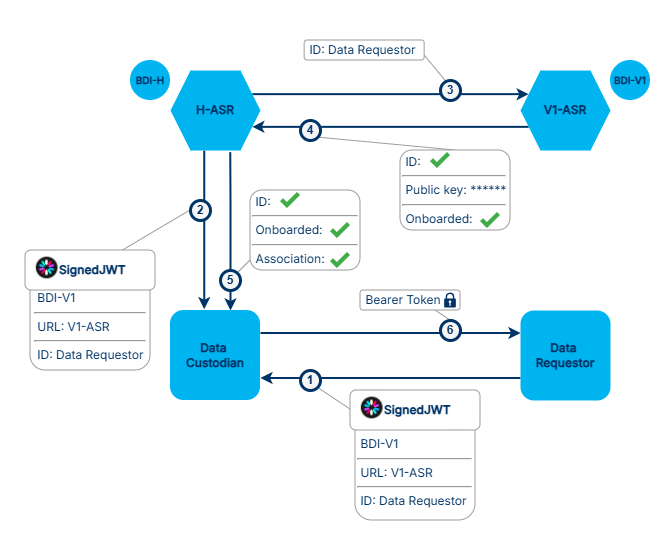

The diagram above was exported from draw.io. Its source (the exported page's mxGraphModel, read from the mxfile embedded in the PNG):
<mxGraphModel dx="1785" dy="710" grid="1" gridSize="10" guides="1" tooltips="1" connect="1" arrows="1" fold="1" page="1" pageScale="1" pageWidth="1100" pageHeight="850" math="0" shadow="0">
  <root>
    <mxCell id="0" />
    <mxCell id="1" parent="0" />
    <mxCell id="xIvZp34SfTW6xUZlvYgE-1" parent="1" style="whiteSpace=wrap;html=1;rounded=0;pointerEvents=0;strokeColor=none;align=center;verticalAlign=top;fontFamily=Helvetica;fontSize=11;fontColor=default;labelBackgroundColor=default;fillColor=default;gradientColor=none;" value="" vertex="1">
      <mxGeometry height="540" width="670" x="120" y="110" as="geometry" />
    </mxCell>
    <mxCell id="fsP5LoI8cxZl8dJGhWv7-4" edge="1" parent="1" source="xIvZp34SfTW6xUZlvYgE-25" style="shape=connector;rounded=0;orthogonalLoop=1;jettySize=auto;html=1;exitX=0.75;exitY=1;exitDx=0;exitDy=0;entryX=0.5;entryY=0;entryDx=0;entryDy=0;strokeColor=#9D9D9D;strokeWidth=1;align=center;verticalAlign=middle;fontFamily=Helvetica;fontSize=11;fontColor=default;labelBackgroundColor=default;endArrow=none;endFill=0;" target="xIvZp34SfTW6xUZlvYgE-21">
      <mxGeometry relative="1" as="geometry" />
    </mxCell>
    <mxCell id="fsP5LoI8cxZl8dJGhWv7-3" edge="1" parent="1" source="xIvZp34SfTW6xUZlvYgE-20" style="shape=connector;rounded=0;orthogonalLoop=1;jettySize=auto;html=1;exitX=1;exitY=0;exitDx=0;exitDy=0;entryX=0;entryY=0.875;entryDx=0;entryDy=0;entryPerimeter=0;strokeColor=#9D9D9D;strokeWidth=1;align=center;verticalAlign=middle;fontFamily=Helvetica;fontSize=11;fontColor=default;labelBackgroundColor=default;endArrow=none;endFill=0;" target="xIvZp34SfTW6xUZlvYgE-28">
      <mxGeometry relative="1" as="geometry" />
    </mxCell>
    <mxCell id="fsP5LoI8cxZl8dJGhWv7-1" edge="1" parent="1" source="fsP5LoI8cxZl8dJGhWv7-2" style="rounded=0;orthogonalLoop=1;jettySize=auto;html=1;exitX=1;exitY=0.75;exitDx=0;exitDy=0;entryX=0.262;entryY=0.028;entryDx=0;entryDy=0;endArrow=none;endFill=0;strokeColor=#9D9D9D;entryPerimeter=0;" target="xIvZp34SfTW6xUZlvYgE-18">
      <mxGeometry relative="1" as="geometry">
        <mxPoint x="534.15" y="170" as="sourcePoint" />
        <mxPoint x="564.15" y="190" as="targetPoint" />
      </mxGeometry>
    </mxCell>
    <mxCell id="xIvZp34SfTW6xUZlvYgE-42" edge="1" parent="1" source="xIvZp34SfTW6xUZlvYgE-33" style="shape=connector;rounded=0;orthogonalLoop=1;jettySize=auto;html=1;exitX=0.5;exitY=0;exitDx=0;exitDy=0;entryX=1;entryY=1;entryDx=0;entryDy=0;strokeColor=#9D9D9D;strokeWidth=1;align=center;verticalAlign=middle;fontFamily=Helvetica;fontSize=11;fontColor=default;labelBackgroundColor=default;endArrow=none;endFill=0;" target="xIvZp34SfTW6xUZlvYgE-19">
      <mxGeometry relative="1" as="geometry" />
    </mxCell>
    <mxCell id="xIvZp34SfTW6xUZlvYgE-2" edge="1" parent="1" source="SxlGTiePZ9nAA6yZgUDN-2" style="rounded=0;orthogonalLoop=1;jettySize=auto;html=1;exitX=0.75;exitY=0;exitDx=0;exitDy=0;entryX=0;entryY=0.5;entryDx=0;entryDy=0;endArrow=none;endFill=0;strokeColor=#9D9D9D;" target="xIvZp34SfTW6xUZlvYgE-17">
      <mxGeometry relative="1" as="geometry" />
    </mxCell>
    <mxCell id="xIvZp34SfTW6xUZlvYgE-4" edge="1" parent="1" source="xIvZp34SfTW6xUZlvYgE-23" style="rounded=0;orthogonalLoop=1;jettySize=auto;html=1;entryX=1;entryY=1;entryDx=0;entryDy=0;endArrow=none;endFill=0;exitX=0.049;exitY=0.057;exitDx=0;exitDy=0;exitPerimeter=0;strokeColor=#9D9D9D;" target="xIvZp34SfTW6xUZlvYgE-16">
      <mxGeometry relative="1" as="geometry">
        <mxPoint x="450" y="513.75" as="sourcePoint" />
      </mxGeometry>
    </mxCell>
    <mxCell id="xIvZp34SfTW6xUZlvYgE-5" edge="1" parent="1" source="xIvZp34SfTW6xUZlvYgE-6" style="edgeStyle=orthogonalEdgeStyle;rounded=0;orthogonalLoop=1;jettySize=auto;html=1;exitX=1;exitY=0.25;exitDx=0;exitDy=0;entryX=0;entryY=0.25;entryDx=0;entryDy=0;strokeColor=#003366;strokeWidth=2;" target="xIvZp34SfTW6xUZlvYgE-8">
      <mxGeometry relative="1" as="geometry" />
    </mxCell>
    <mxCell id="xIvZp34SfTW6xUZlvYgE-6" parent="1" style="shape=hexagon;perimeter=hexagonPerimeter2;whiteSpace=wrap;html=1;fixedSize=1;strokeColor=none;strokeWidth=3;fillColor=#00B4F0;" value="&lt;font color=&quot;#003366&quot; face=&quot;Inter&quot;&gt;&lt;b&gt;H-ASR&lt;/b&gt;&lt;/font&gt;" vertex="1">
      <mxGeometry height="80" width="90" x="290" y="180" as="geometry" />
    </mxCell>
    <mxCell id="xIvZp34SfTW6xUZlvYgE-7" edge="1" parent="1" source="xIvZp34SfTW6xUZlvYgE-8" style="edgeStyle=orthogonalEdgeStyle;rounded=0;orthogonalLoop=1;jettySize=auto;html=1;exitX=0;exitY=0.75;exitDx=0;exitDy=0;entryX=1;entryY=0.75;entryDx=0;entryDy=0;strokeColor=#003366;strokeWidth=2;" target="xIvZp34SfTW6xUZlvYgE-6">
      <mxGeometry relative="1" as="geometry" />
    </mxCell>
    <mxCell id="xIvZp34SfTW6xUZlvYgE-8" parent="1" style="shape=hexagon;perimeter=hexagonPerimeter2;whiteSpace=wrap;html=1;fixedSize=1;strokeColor=none;strokeWidth=3;fillColor=#00B4F0;" value="&lt;font face=&quot;Inter&quot; data-font-src=&quot;https://fonts.googleapis.com/css?family=Inter&quot; style=&quot;color: rgb(0, 51, 102);&quot;&gt;&lt;b&gt;V1-ASR&lt;/b&gt;&lt;/font&gt;" vertex="1">
      <mxGeometry height="80" width="90" x="640" y="180" as="geometry" />
    </mxCell>
    <mxCell id="xIvZp34SfTW6xUZlvYgE-9" edge="1" parent="1" style="edgeStyle=orthogonalEdgeStyle;rounded=0;orthogonalLoop=1;jettySize=auto;html=1;exitX=0.75;exitY=0;exitDx=0;exitDy=0;strokeColor=#003366;endArrow=none;endFill=0;startArrow=classic;startFill=1;strokeWidth=2;entryX=0.664;entryY=1.022;entryDx=0;entryDy=0;entryPerimeter=0;" target="xIvZp34SfTW6xUZlvYgE-6">
      <mxGeometry relative="1" as="geometry">
        <Array as="points">
          <mxPoint x="350" y="312" />
        </Array>
        <mxPoint x="350" y="420" as="sourcePoint" />
        <mxPoint x="350" y="310" as="targetPoint" />
      </mxGeometry>
    </mxCell>
    <mxCell id="xIvZp34SfTW6xUZlvYgE-10" edge="1" parent="1" source="xIvZp34SfTW6xUZlvYgE-12" style="edgeStyle=orthogonalEdgeStyle;rounded=0;orthogonalLoop=1;jettySize=auto;html=1;exitX=1;exitY=0.25;exitDx=0;exitDy=0;entryX=0;entryY=0.25;entryDx=0;entryDy=0;strokeColor=#003366;strokeWidth=2;" target="xIvZp34SfTW6xUZlvYgE-14">
      <mxGeometry relative="1" as="geometry" />
    </mxCell>
    <mxCell id="xIvZp34SfTW6xUZlvYgE-11" edge="1" parent="1" source="xIvZp34SfTW6xUZlvYgE-12" style="edgeStyle=orthogonalEdgeStyle;rounded=0;orthogonalLoop=1;jettySize=auto;html=1;exitX=0.375;exitY=-0.014;exitDx=0;exitDy=0;entryX=0.375;entryY=1;entryDx=0;entryDy=0;fontFamily=Helvetica;fontSize=11;fontColor=default;exitPerimeter=0;strokeColor=#003366;strokeWidth=2;align=center;verticalAlign=middle;labelBackgroundColor=default;startArrow=classic;startFill=1;endArrow=none;endFill=0;" target="xIvZp34SfTW6xUZlvYgE-6">
      <mxGeometry relative="1" as="geometry" />
    </mxCell>
    <mxCell id="xIvZp34SfTW6xUZlvYgE-12" parent="1" style="rounded=1;whiteSpace=wrap;html=1;strokeColor=none;fillColor=#00B4F0;" value="&lt;b&gt;&lt;font face=&quot;Inter&quot; data-font-src=&quot;https://fonts.googleapis.com/css?family=Inter&quot; style=&quot;color: rgb(0, 51, 102);&quot;&gt;Data&amp;nbsp;&lt;/font&gt;&lt;/b&gt;&lt;div&gt;&lt;b&gt;&lt;font face=&quot;Inter&quot; data-font-src=&quot;https://fonts.googleapis.com/css?family=Inter&quot; style=&quot;color: rgb(0, 51, 102);&quot;&gt;Custodian&lt;/font&gt;&lt;/b&gt;&lt;/div&gt;" vertex="1">
      <mxGeometry height="90" width="90" x="290" y="420" as="geometry" />
    </mxCell>
    <mxCell id="xIvZp34SfTW6xUZlvYgE-13" edge="1" parent="1" source="xIvZp34SfTW6xUZlvYgE-14" style="edgeStyle=orthogonalEdgeStyle;rounded=0;orthogonalLoop=1;jettySize=auto;html=1;exitX=0;exitY=0.75;exitDx=0;exitDy=0;entryX=1;entryY=0.75;entryDx=0;entryDy=0;strokeColor=#003366;strokeWidth=2;" target="xIvZp34SfTW6xUZlvYgE-12">
      <mxGeometry relative="1" as="geometry" />
    </mxCell>
    <mxCell id="xIvZp34SfTW6xUZlvYgE-14" parent="1" style="rounded=1;whiteSpace=wrap;html=1;strokeColor=none;strokeWidth=3;fillColor=#00B4F0;" value="&lt;b&gt;&lt;font face=&quot;Inter&quot; data-font-src=&quot;https://fonts.googleapis.com/css?family=Inter&quot; style=&quot;color: rgb(0, 51, 102);&quot;&gt;Data&amp;nbsp;&lt;/font&gt;&lt;/b&gt;&lt;div&gt;&lt;b&gt;&lt;font face=&quot;Inter&quot; data-font-src=&quot;https://fonts.googleapis.com/css?family=Inter&quot; style=&quot;color: rgb(0, 51, 102);&quot;&gt;Requestor&lt;/font&gt;&lt;/b&gt;&lt;/div&gt;" vertex="1">
      <mxGeometry height="90" width="90" x="640" y="420" as="geometry" />
    </mxCell>
    <mxCell id="xIvZp34SfTW6xUZlvYgE-15" parent="1" style="ellipse;whiteSpace=wrap;html=1;aspect=fixed;strokeColor=none;fontStyle=1;fontFamily=Inter;fontSource=https%3A%2F%2Ffonts.googleapis.com%2Fcss%3Ffamily%3DInter;fontColor=#003366;verticalAlign=middle;spacing=0;fillColor=#00B4F0;" value="&lt;span style=&quot;font-size: 10px;&quot;&gt;BDI-H&lt;/span&gt;" vertex="1">
      <mxGeometry height="40" width="40" x="250" y="170" as="geometry" />
    </mxCell>
    <mxCell id="xIvZp34SfTW6xUZlvYgE-16" parent="1" style="ellipse;whiteSpace=wrap;html=1;aspect=fixed;strokeColor=#003366;fillColor=#F5F5F5;fontColor=#F5F5F5;fontStyle=1;strokeWidth=3;" value="&lt;font style=&quot;color: rgb(0, 51, 102);&quot;&gt;1&lt;/font&gt;" vertex="1">
      <mxGeometry height="20" width="20" x="420" y="480" as="geometry" />
    </mxCell>
    <mxCell id="xIvZp34SfTW6xUZlvYgE-17" parent="1" style="ellipse;whiteSpace=wrap;html=1;aspect=fixed;strokeColor=#003366;fillColor=#F5F5F5;fontColor=#F5F5F5;fontStyle=1;strokeWidth=3;" value="&lt;font style=&quot;color: rgb(0, 51, 102);&quot;&gt;2&lt;/font&gt;" vertex="1">
      <mxGeometry height="20" width="20" x="310" y="310" as="geometry" />
    </mxCell>
    <mxCell id="xIvZp34SfTW6xUZlvYgE-18" parent="1" style="ellipse;whiteSpace=wrap;html=1;aspect=fixed;strokeColor=#003366;fillColor=#F5F5F5;fontColor=#F5F5F5;fontStyle=1;strokeWidth=3;" value="&lt;font style=&quot;color: rgb(0, 51, 102);&quot;&gt;3&lt;/font&gt;" vertex="1">
      <mxGeometry height="20" width="20" x="560" y="190" as="geometry" />
    </mxCell>
    <mxCell id="xIvZp34SfTW6xUZlvYgE-19" parent="1" style="ellipse;whiteSpace=wrap;html=1;aspect=fixed;strokeColor=#003366;fillColor=#F5F5F5;fontColor=#F5F5F5;fontStyle=1;strokeWidth=3;" value="&lt;font style=&quot;color: rgb(0, 51, 102);&quot;&gt;4&lt;/font&gt;" vertex="1">
      <mxGeometry height="20" width="20" x="420" y="230" as="geometry" />
    </mxCell>
    <mxCell id="xIvZp34SfTW6xUZlvYgE-20" parent="1" style="ellipse;whiteSpace=wrap;html=1;aspect=fixed;strokeColor=#003366;fillColor=#F5F5F5;fontColor=#F5F5F5;fontStyle=1;strokeWidth=3;" value="&lt;font style=&quot;color: rgb(0, 51, 102);&quot;&gt;5&lt;/font&gt;" vertex="1">
      <mxGeometry height="20" width="20" x="340" y="380" as="geometry" />
    </mxCell>
    <mxCell id="xIvZp34SfTW6xUZlvYgE-21" parent="1" style="ellipse;whiteSpace=wrap;html=1;aspect=fixed;strokeColor=#003366;fillColor=#F5F5F5;fontColor=#F5F5F5;fontStyle=1;strokeWidth=3;" value="&lt;font style=&quot;color: rgb(0, 51, 102);&quot;&gt;6&lt;/font&gt;" vertex="1">
      <mxGeometry height="20" width="20" x="560" y="430" as="geometry" />
    </mxCell>
    <mxCell id="xIvZp34SfTW6xUZlvYgE-22" parent="1" style="ellipse;whiteSpace=wrap;html=1;aspect=fixed;strokeColor=none;fontStyle=1;fontFamily=Inter;fontSource=https%3A%2F%2Ffonts.googleapis.com%2Fcss%3Ffamily%3DInter;fontColor=#003366;verticalAlign=middle;spacing=0;fillColor=#00B4F0;" value="&lt;span style=&quot;font-size: 10px;&quot;&gt;BDI-V1&lt;/span&gt;" vertex="1">
      <mxGeometry height="40" width="40" x="730" y="170" as="geometry" />
    </mxCell>
    <mxCell id="xIvZp34SfTW6xUZlvYgE-23" parent="1" style="rounded=1;whiteSpace=wrap;html=1;align=left;strokeColor=#9D9D9D;fontColor=#003366;" value="&lt;div style=&quot;text-align: justify;&quot;&gt;&lt;span style=&quot;background-color: transparent;&quot;&gt;&lt;font face=&quot;Inter&quot; data-font-src=&quot;https://fonts.googleapis.com/css?family=Inter&quot;&gt;&lt;br&gt;&lt;/font&gt;&lt;/span&gt;&lt;/div&gt;&lt;div style=&quot;text-align: justify;&quot;&gt;&lt;span style=&quot;background-color: transparent;&quot;&gt;&lt;font face=&quot;Inter&quot; data-font-src=&quot;https://fonts.googleapis.com/css?family=Inter&quot;&gt;&lt;br&gt;&lt;/font&gt;&lt;/span&gt;&lt;/div&gt;&lt;div style=&quot;text-align: justify;&quot;&gt;&lt;span style=&quot;background-color: transparent;&quot;&gt;&lt;font face=&quot;Inter&quot; data-font-src=&quot;https://fonts.googleapis.com/css?family=Inter&quot;&gt;&lt;br&gt;&lt;/font&gt;&lt;/span&gt;&lt;/div&gt;&lt;div style=&quot;text-align: justify;&quot;&gt;&lt;span style=&quot;background-color: transparent;&quot;&gt;&lt;font face=&quot;Inter&quot; data-font-src=&quot;https://fonts.googleapis.com/css?family=Inter&quot;&gt;&amp;nbsp;BDI-V1&amp;nbsp; &amp;nbsp; &amp;nbsp; &amp;nbsp; &amp;nbsp; &amp;nbsp; &amp;nbsp; &amp;nbsp; &amp;nbsp; &amp;nbsp; &amp;nbsp;&amp;nbsp;&lt;/font&gt;&lt;/span&gt;&lt;/div&gt;&lt;div&gt;&lt;hr style=&quot;text-align: justify;&quot;&gt;&lt;div style=&quot;text-align: justify;&quot;&gt;&lt;font face=&quot;Inter&quot; data-font-src=&quot;https://fonts.googleapis.com/css?family=Inter&quot;&gt;&amp;nbsp;URL: V1-ASR&amp;nbsp; &amp;nbsp; &amp;nbsp;&lt;/font&gt;&lt;/div&gt;&lt;div&gt;&lt;hr style=&quot;text-align: justify;&quot;&gt;&lt;div style=&quot;text-align: justify;&quot;&gt;&lt;span style=&quot;background-color: transparent;&quot;&gt;&lt;font face=&quot;Inter&quot; data-font-src=&quot;https://fonts.googleapis.com/css?family=Inter&quot;&gt;&amp;nbsp;ID: Data Requestor&lt;/font&gt;&lt;/span&gt;&lt;/div&gt;&lt;/div&gt;&lt;div&gt;&lt;font face=&quot;Inter&quot; data-font-src=&quot;https://fonts.googleapis.com/css?family=Inter&quot;&gt;&lt;br&gt;&lt;/font&gt;&lt;/div&gt;&lt;div&gt;&lt;br&gt;&lt;/div&gt;&lt;/div&gt;" vertex="1">
      <mxGeometry height="110" width="120" x="475" y="520" as="geometry" />
    </mxCell>
    <mxCell id="xIvZp34SfTW6xUZlvYgE-24" parent="1" style="rounded=1;whiteSpace=wrap;html=1;align=center;strokeColor=#9D9D9D;verticalAlign=top;fontFamily=Helvetica;fontSize=12;fontColor=default;fillColor=default;pointerEvents=0;gradientColor=none;" value="&lt;div style=&quot;text-align: justify;&quot;&gt;&lt;span style=&quot;background-color: transparent;&quot;&gt;&lt;font face=&quot;Inter&quot; data-font-src=&quot;https://fonts.googleapis.com/css?family=Inter&quot; style=&quot;color: rgb(0, 51, 102);&quot;&gt;&amp;nbsp;&lt;/font&gt;&lt;/span&gt;&lt;/div&gt;&lt;div style=&quot;text-align: justify;&quot;&gt;&lt;span style=&quot;background-color: transparent;&quot;&gt;&lt;font face=&quot;Inter&quot; data-font-src=&quot;https://fonts.googleapis.com/css?family=Inter&quot; style=&quot;color: rgb(0, 51, 102);&quot;&gt;&amp;nbsp;BDI-V1&amp;nbsp; &amp;nbsp; &amp;nbsp; &amp;nbsp; &amp;nbsp; &amp;nbsp; &amp;nbsp; &amp;nbsp; &amp;nbsp; &amp;nbsp; &amp;nbsp;&lt;/font&gt;&lt;/span&gt;&lt;/div&gt;&lt;div&gt;&lt;hr style=&quot;text-align: justify;&quot;&gt;&lt;div style=&quot;text-align: justify;&quot;&gt;&lt;font face=&quot;Inter&quot; data-font-src=&quot;https://fonts.googleapis.com/css?family=Inter&quot; style=&quot;color: rgb(0, 51, 102);&quot;&gt;&amp;nbsp;URL: V1-ASR&amp;nbsp; &amp;nbsp; &amp;nbsp;&lt;/font&gt;&lt;/div&gt;&lt;div&gt;&lt;hr style=&quot;text-align: justify;&quot;&gt;&lt;div style=&quot;text-align: justify;&quot;&gt;&lt;span style=&quot;background-color: transparent;&quot;&gt;&lt;font face=&quot;Inter&quot; data-font-src=&quot;https://fonts.googleapis.com/css?family=Inter&quot; style=&quot;color: rgb(0, 51, 102);&quot;&gt;&amp;nbsp;ID: Data Requestor&lt;/font&gt;&lt;/span&gt;&lt;/div&gt;&lt;/div&gt;&lt;/div&gt;" vertex="1">
      <mxGeometry height="100" width="120" x="150" y="380" as="geometry" />
    </mxCell>
    <mxCell id="xIvZp34SfTW6xUZlvYgE-25" parent="1" style="rounded=1;whiteSpace=wrap;html=1;align=left;strokeColor=#9D9D9D;verticalAlign=middle;fontFamily=Inter;fontSize=12;fontColor=#003366;fillColor=default;fontSource=https%3A%2F%2Ffonts.googleapis.com%2Fcss%3Ffamily%3DInter;" value="&lt;div style=&quot;text-align: justify;&quot;&gt;&lt;span style=&quot;background-color: transparent;&quot;&gt;&lt;font data-font-src=&quot;https://fonts.googleapis.com/css?family=Inter&quot;&gt;&lt;br&gt;&lt;/font&gt;&lt;/span&gt;&lt;/div&gt;&lt;div style=&quot;text-align: justify;&quot;&gt;&lt;span style=&quot;background-color: transparent;&quot;&gt;&lt;font data-font-src=&quot;https://fonts.googleapis.com/css?family=Inter&quot;&gt;&amp;nbsp;Bearer Token&lt;/font&gt;&lt;/span&gt;&lt;/div&gt;&lt;div&gt;&lt;div&gt;&lt;br&gt;&lt;/div&gt;&lt;/div&gt;" vertex="1">
      <mxGeometry height="20" width="100" x="480" y="400" as="geometry" />
    </mxCell>
    <mxCell id="xIvZp34SfTW6xUZlvYgE-27" connectable="0" parent="1" style="group" value="" vertex="1">
      <mxGeometry height="80" width="110" x="370" y="300" as="geometry" />
    </mxCell>
    <mxCell id="xIvZp34SfTW6xUZlvYgE-28" parent="xIvZp34SfTW6xUZlvYgE-27" style="rounded=1;whiteSpace=wrap;html=1;align=left;strokeColor=#9D9D9D;verticalAlign=middle;fontFamily=Inter;fontSize=12;fontColor=#003366;fillColor=default;fontSource=https%3A%2F%2Ffonts.googleapis.com%2Fcss%3Ffamily%3DInter;container=0;" value="&lt;div style=&quot;text-align: justify;&quot;&gt;&amp;nbsp;ID:&amp;nbsp; &amp;nbsp; &amp;nbsp; &amp;nbsp; &amp;nbsp; &amp;nbsp; &amp;nbsp; &amp;nbsp; &amp;nbsp; &amp;nbsp; &amp;nbsp; &amp;nbsp; &amp;nbsp;&amp;nbsp;&lt;/div&gt;&lt;div style=&quot;text-align: justify;&quot;&gt;&lt;hr&gt;&amp;nbsp;Onboarded:&amp;nbsp;&lt;/div&gt;&lt;div style=&quot;text-align: justify;&quot;&gt;&lt;hr&gt;&amp;nbsp;Association:&amp;nbsp;&amp;nbsp;&lt;/div&gt;" vertex="1">
      <mxGeometry height="80" width="110" as="geometry" />
    </mxCell>
    <mxCell id="xIvZp34SfTW6xUZlvYgE-29" parent="xIvZp34SfTW6xUZlvYgE-27" style="shape=image;html=1;verticalAlign=top;verticalLabelPosition=bottom;labelBackgroundColor=#ffffff;imageAspect=0;aspect=fixed;image=https://icons.diagrams.net/icon-cache1/Flat_Actions-2817/Tick_Mark-1409.svg;container=0;" value="" vertex="1">
      <mxGeometry height="20" width="20" x="30" as="geometry" />
    </mxCell>
    <mxCell id="xIvZp34SfTW6xUZlvYgE-30" parent="xIvZp34SfTW6xUZlvYgE-27" style="shape=image;html=1;verticalAlign=top;verticalLabelPosition=bottom;labelBackgroundColor=#ffffff;imageAspect=0;aspect=fixed;image=https://icons.diagrams.net/icon-cache1/Flat_Actions-2817/Tick_Mark-1409.svg;container=0;" value="" vertex="1">
      <mxGeometry height="20" width="20" x="80" y="30" as="geometry" />
    </mxCell>
    <mxCell id="xIvZp34SfTW6xUZlvYgE-31" parent="xIvZp34SfTW6xUZlvYgE-27" style="shape=image;html=1;verticalAlign=top;verticalLabelPosition=bottom;labelBackgroundColor=#ffffff;imageAspect=0;aspect=fixed;image=https://icons.diagrams.net/icon-cache1/Flat_Actions-2817/Tick_Mark-1409.svg;container=0;" value="" vertex="1">
      <mxGeometry height="20" width="20" x="80" y="60" as="geometry" />
    </mxCell>
    <mxCell id="xIvZp34SfTW6xUZlvYgE-32" connectable="0" parent="1" style="group" value="" vertex="1">
      <mxGeometry height="110" width="110" x="520" y="220" as="geometry" />
    </mxCell>
    <mxCell id="xIvZp34SfTW6xUZlvYgE-41" connectable="0" parent="xIvZp34SfTW6xUZlvYgE-32" style="group" value="" vertex="1">
      <mxGeometry height="80" width="110" y="40" as="geometry" />
    </mxCell>
    <mxCell id="xIvZp34SfTW6xUZlvYgE-33" parent="xIvZp34SfTW6xUZlvYgE-41" style="rounded=1;whiteSpace=wrap;html=1;align=left;strokeColor=#9D9D9D;verticalAlign=middle;fontFamily=Inter;fontSize=12;fontColor=#003366;fillColor=default;fontSource=https%3A%2F%2Ffonts.googleapis.com%2Fcss%3Ffamily%3DInter;" value="&lt;div style=&quot;text-align: justify;&quot;&gt;&amp;nbsp;ID:&amp;nbsp; &amp;nbsp; &amp;nbsp; &amp;nbsp; &amp;nbsp; &amp;nbsp;&amp;nbsp;&lt;/div&gt;&lt;hr&gt;&amp;nbsp;Public key: ******&lt;div&gt;&lt;div style=&quot;text-align: justify;&quot;&gt;&lt;hr&gt;&amp;nbsp;Onboarded:&amp;nbsp;&lt;/div&gt;&lt;/div&gt;" vertex="1">
      <mxGeometry height="80" width="110" as="geometry" />
    </mxCell>
    <mxCell id="xIvZp34SfTW6xUZlvYgE-34" parent="xIvZp34SfTW6xUZlvYgE-41" style="shape=image;html=1;verticalAlign=top;verticalLabelPosition=bottom;labelBackgroundColor=#ffffff;imageAspect=0;aspect=fixed;image=https://icons.diagrams.net/icon-cache1/Flat_Actions-2817/Tick_Mark-1409.svg" value="" vertex="1">
      <mxGeometry height="20" width="20" x="30" as="geometry" />
    </mxCell>
    <mxCell id="xIvZp34SfTW6xUZlvYgE-35" parent="xIvZp34SfTW6xUZlvYgE-41" style="shape=image;html=1;verticalAlign=top;verticalLabelPosition=bottom;labelBackgroundColor=#ffffff;imageAspect=0;aspect=fixed;image=https://icons.diagrams.net/icon-cache1/Flat_Actions-2817/Tick_Mark-1409.svg" value="" vertex="1">
      <mxGeometry height="20" width="20" x="80" y="60" as="geometry" />
    </mxCell>
    <mxCell id="xIvZp34SfTW6xUZlvYgE-36" parent="1" style="sketch=0;aspect=fixed;pointerEvents=1;shadow=0;dashed=0;html=1;strokeColor=none;labelPosition=center;verticalLabelPosition=bottom;verticalAlign=top;align=center;fillColor=#003366;shape=mxgraph.mscae.enterprise.lock;rounded=1;fontFamily=Helvetica;fontSize=12;fontColor=default;" value="" vertex="1">
      <mxGeometry height="15" width="11.7" x="564.1500000000001" y="402.5" as="geometry" />
    </mxCell>
    <mxCell id="SxlGTiePZ9nAA6yZgUDN-1" connectable="0" parent="1" style="group" value="" vertex="1">
      <mxGeometry height="40" width="130" x="145" y="360" as="geometry" />
    </mxCell>
    <mxCell id="SxlGTiePZ9nAA6yZgUDN-2" parent="SxlGTiePZ9nAA6yZgUDN-1" style="rounded=1;whiteSpace=wrap;html=1;align=left;strokeColor=#9D9D9D;verticalAlign=middle;fontFamily=Inter;fontSize=12;fontColor=#003366;fillColor=default;fontSource=https%3A%2F%2Ffonts.googleapis.com%2Fcss%3Ffamily%3DInter;" value="&lt;div style=&quot;text-align: justify;&quot;&gt;&lt;span style=&quot;background-color: transparent; color: light-dark(rgb(0, 51, 102), rgb(161, 205, 249));&quot;&gt;&lt;font face=&quot;Inter&quot; data-font-src=&quot;https://fonts.googleapis.com/css?family=Inter&quot;&gt;&lt;b&gt;&amp;nbsp; &amp;nbsp; &amp;nbsp; &amp;nbsp; &amp;nbsp; SignedJWT&lt;/b&gt;&lt;/font&gt;&lt;/span&gt;&lt;/div&gt;" vertex="1">
      <mxGeometry height="40" width="130" as="geometry" />
    </mxCell>
    <mxCell id="SxlGTiePZ9nAA6yZgUDN-3" parent="SxlGTiePZ9nAA6yZgUDN-1" style="shape=image;imageAspect=0;aspect=fixed;verticalLabelPosition=bottom;verticalAlign=top;rounded=1;pointerEvents=0;strokeColor=#9D9D9D;align=center;fontFamily=Helvetica;fontSize=11;fontColor=default;labelBackgroundColor=default;fillColor=none;gradientColor=none;image=data:image/png,(base64 omitted: 30320 chars);" value="" vertex="1">
      <mxGeometry height="21.666666666666664" width="21.666666666666664" x="10.833333333333332" y="6.666666666666666" as="geometry" />
    </mxCell>
    <mxCell id="fsP5LoI8cxZl8dJGhWv7-2" parent="1" style="rounded=1;whiteSpace=wrap;html=1;align=left;strokeColor=#9D9D9D;verticalAlign=middle;fontFamily=Inter;fontSize=12;fontColor=#003366;fillColor=default;fontSource=https%3A%2F%2Ffonts.googleapis.com%2Fcss%3Ffamily%3DInter;" value="&lt;div style=&quot;text-align: justify;&quot;&gt;&lt;span style=&quot;background-color: transparent; color: light-dark(rgb(0, 51, 102), rgb(161, 205, 249));&quot;&gt;&lt;font face=&quot;Inter&quot; data-font-src=&quot;https://fonts.googleapis.com/css?family=Inter&quot;&gt;&amp;nbsp;ID: Data Requestor&lt;/font&gt;&lt;/span&gt;&lt;/div&gt;" vertex="1">
      <mxGeometry height="20" width="120" x="424.15" y="150" as="geometry" />
    </mxCell>
    <mxCell id="fsP5LoI8cxZl8dJGhWv7-5" connectable="0" parent="1" style="group" value="" vertex="1">
      <mxGeometry height="40" width="130" x="470" y="500" as="geometry" />
    </mxCell>
    <mxCell id="fsP5LoI8cxZl8dJGhWv7-6" parent="fsP5LoI8cxZl8dJGhWv7-5" style="rounded=1;whiteSpace=wrap;html=1;align=left;strokeColor=#9D9D9D;verticalAlign=middle;fontFamily=Inter;fontSize=12;fontColor=#003366;fillColor=default;fontSource=https%3A%2F%2Ffonts.googleapis.com%2Fcss%3Ffamily%3DInter;" value="&lt;div style=&quot;text-align: justify;&quot;&gt;&lt;span style=&quot;background-color: transparent; color: light-dark(rgb(0, 51, 102), rgb(161, 205, 249));&quot;&gt;&lt;font face=&quot;Inter&quot; data-font-src=&quot;https://fonts.googleapis.com/css?family=Inter&quot;&gt;&lt;b&gt;&amp;nbsp; &amp;nbsp; &amp;nbsp; &amp;nbsp; &amp;nbsp; SignedJWT&lt;/b&gt;&lt;/font&gt;&lt;/span&gt;&lt;/div&gt;" vertex="1">
      <mxGeometry height="40" width="130" as="geometry" />
    </mxCell>
    <mxCell id="fsP5LoI8cxZl8dJGhWv7-7" parent="fsP5LoI8cxZl8dJGhWv7-5" style="shape=image;imageAspect=0;aspect=fixed;verticalLabelPosition=bottom;verticalAlign=top;rounded=1;pointerEvents=0;strokeColor=#9D9D9D;align=center;fontFamily=Helvetica;fontSize=11;fontColor=default;labelBackgroundColor=default;fillColor=none;gradientColor=none;image=data:image/png,(base64 omitted: 30320 chars);" value="" vertex="1">
      <mxGeometry height="21.666666666666664" width="21.666666666666664" x="10.833333333333332" y="6.666666666666666" as="geometry" />
    </mxCell>
  </root>
</mxGraphModel>